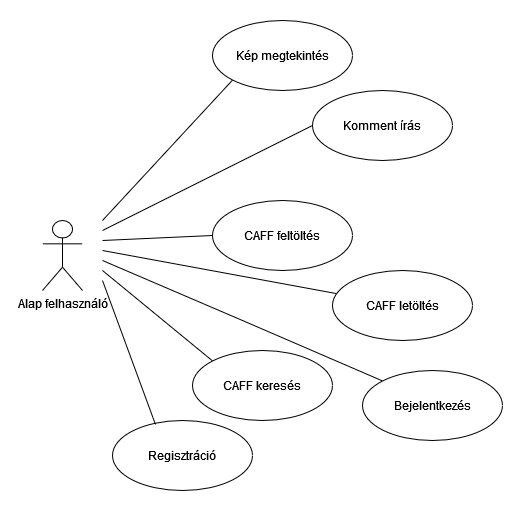

The diagram above was exported from draw.io. Its source (the exported page's mxGraphModel, read from the mxfile embedded in the PNG):
<mxGraphModel dx="1221" dy="664" grid="1" gridSize="10" guides="1" tooltips="1" connect="1" arrows="1" fold="1" page="1" pageScale="1" pageWidth="827" pageHeight="1169" math="0" shadow="0">
  <root>
    <mxCell id="0" />
    <mxCell id="1" parent="0" />
    <mxCell id="6xwFPDpLOi-y0gh9kw_x-1" value="Alap felhasználó" style="shape=umlActor;verticalLabelPosition=bottom;verticalAlign=top;html=1;outlineConnect=0;" vertex="1" parent="1">
      <mxGeometry x="110" y="210" width="40" height="70" as="geometry" />
    </mxCell>
    <mxCell id="6xwFPDpLOi-y0gh9kw_x-2" value="Kép megtekintés" style="ellipse;whiteSpace=wrap;html=1;" vertex="1" parent="1">
      <mxGeometry x="280" y="10" width="140" height="70" as="geometry" />
    </mxCell>
    <mxCell id="6xwFPDpLOi-y0gh9kw_x-3" value="Komment írás" style="ellipse;whiteSpace=wrap;html=1;" vertex="1" parent="1">
      <mxGeometry x="380" y="80" width="140" height="70" as="geometry" />
    </mxCell>
    <mxCell id="6xwFPDpLOi-y0gh9kw_x-4" value="CAFF feltöltés" style="ellipse;whiteSpace=wrap;html=1;" vertex="1" parent="1">
      <mxGeometry x="280" y="190" width="140" height="70" as="geometry" />
    </mxCell>
    <mxCell id="6xwFPDpLOi-y0gh9kw_x-5" value="CAFF letöltés" style="ellipse;whiteSpace=wrap;html=1;" vertex="1" parent="1">
      <mxGeometry x="400" y="260" width="140" height="70" as="geometry" />
    </mxCell>
    <mxCell id="6xwFPDpLOi-y0gh9kw_x-6" value="CAFF keresés" style="ellipse;whiteSpace=wrap;html=1;" vertex="1" parent="1">
      <mxGeometry x="260" y="340" width="140" height="70" as="geometry" />
    </mxCell>
    <mxCell id="6xwFPDpLOi-y0gh9kw_x-7" value="Bejelentkezés" style="ellipse;whiteSpace=wrap;html=1;" vertex="1" parent="1">
      <mxGeometry x="430" y="360" width="140" height="70" as="geometry" />
    </mxCell>
    <mxCell id="6xwFPDpLOi-y0gh9kw_x-8" value="Regisztráció" style="ellipse;whiteSpace=wrap;html=1;" vertex="1" parent="1">
      <mxGeometry x="180" y="410" width="140" height="70" as="geometry" />
    </mxCell>
    <mxCell id="6xwFPDpLOi-y0gh9kw_x-9" value="" style="endArrow=none;html=1;rounded=0;exitX=0;exitY=1;exitDx=0;exitDy=0;" edge="1" parent="1" source="6xwFPDpLOi-y0gh9kw_x-2">
      <mxGeometry width="50" height="50" relative="1" as="geometry">
        <mxPoint x="260" y="150" as="sourcePoint" />
        <mxPoint x="170" y="210" as="targetPoint" />
      </mxGeometry>
    </mxCell>
    <mxCell id="6xwFPDpLOi-y0gh9kw_x-10" value="" style="endArrow=none;html=1;rounded=0;exitX=0;exitY=0.5;exitDx=0;exitDy=0;" edge="1" parent="1" source="6xwFPDpLOi-y0gh9kw_x-3">
      <mxGeometry width="50" height="50" relative="1" as="geometry">
        <mxPoint x="310.5025253169417" y="79.74873734152914" as="sourcePoint" />
        <mxPoint x="170" y="220" as="targetPoint" />
      </mxGeometry>
    </mxCell>
    <mxCell id="6xwFPDpLOi-y0gh9kw_x-11" value="" style="endArrow=none;html=1;rounded=0;exitX=0;exitY=0.5;exitDx=0;exitDy=0;" edge="1" parent="1" source="6xwFPDpLOi-y0gh9kw_x-4">
      <mxGeometry width="50" height="50" relative="1" as="geometry">
        <mxPoint x="320.5025253169417" y="89.74873734152914" as="sourcePoint" />
        <mxPoint x="170" y="230" as="targetPoint" />
      </mxGeometry>
    </mxCell>
    <mxCell id="6xwFPDpLOi-y0gh9kw_x-12" value="" style="endArrow=none;html=1;rounded=0;" edge="1" parent="1" source="6xwFPDpLOi-y0gh9kw_x-5">
      <mxGeometry width="50" height="50" relative="1" as="geometry">
        <mxPoint x="330.5025253169417" y="99.74873734152914" as="sourcePoint" />
        <mxPoint x="170" y="240" as="targetPoint" />
      </mxGeometry>
    </mxCell>
    <mxCell id="6xwFPDpLOi-y0gh9kw_x-13" value="" style="endArrow=none;html=1;rounded=0;exitX=0;exitY=0;exitDx=0;exitDy=0;" edge="1" parent="1" source="6xwFPDpLOi-y0gh9kw_x-7">
      <mxGeometry width="50" height="50" relative="1" as="geometry">
        <mxPoint x="340.5025253169417" y="109.74873734152914" as="sourcePoint" />
        <mxPoint x="170" y="250" as="targetPoint" />
        <Array as="points">
          <mxPoint x="310" y="310" />
        </Array>
      </mxGeometry>
    </mxCell>
    <mxCell id="6xwFPDpLOi-y0gh9kw_x-14" value="" style="endArrow=none;html=1;rounded=0;exitX=0;exitY=0;exitDx=0;exitDy=0;" edge="1" parent="1" source="6xwFPDpLOi-y0gh9kw_x-6">
      <mxGeometry width="50" height="50" relative="1" as="geometry">
        <mxPoint x="460.5025253169417" y="380.25126265847086" as="sourcePoint" />
        <mxPoint x="170" y="260" as="targetPoint" />
      </mxGeometry>
    </mxCell>
    <mxCell id="6xwFPDpLOi-y0gh9kw_x-15" value="" style="endArrow=none;html=1;rounded=0;exitX=0.307;exitY=0.057;exitDx=0;exitDy=0;exitPerimeter=0;" edge="1" parent="1" source="6xwFPDpLOi-y0gh9kw_x-8">
      <mxGeometry width="50" height="50" relative="1" as="geometry">
        <mxPoint x="470.5025253169417" y="390.25126265847086" as="sourcePoint" />
        <mxPoint x="170" y="270" as="targetPoint" />
      </mxGeometry>
    </mxCell>
  </root>
</mxGraphModel>